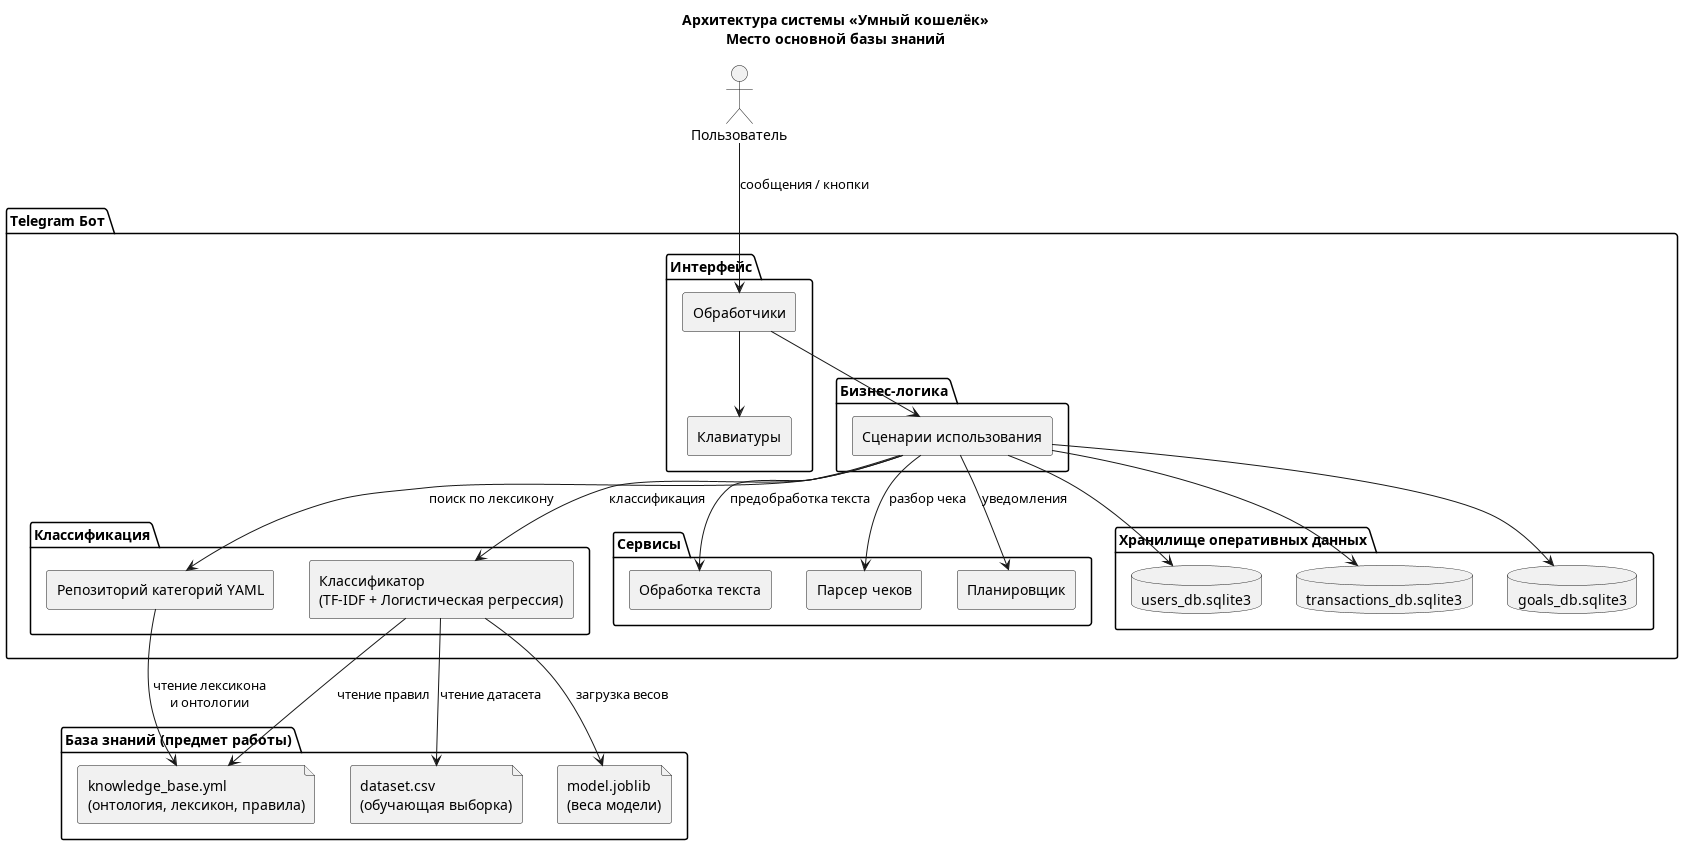

The diagram above was rendered by PlantUML. Its source (embedded in the PNG):
@startuml
skinparam componentStyle rectangle
skinparam defaultFontName Arial
skinparam backgroundColor white

title Архитектура системы «Умный кошелёк»\nМесто основной базы знаний

actor "Пользователь" as User

package "Telegram Бот" {

    package "Интерфейс" {
        [Обработчики] as Handlers
        [Клавиатуры] as Keyboards
    }

    package "Бизнес-логика" {
        [Сценарии использования] as UseCases
    }

    package "Классификация" {
        [Репозиторий категорий YAML] as YamlCategoriesRepository
        [Классификатор\n(TF-IDF + Логистическая регрессия)] as SkClassifier
    }

    package "Сервисы" {
        [Обработка текста] as TextProcessing
        [Парсер чеков] as ReceiptParser
        [Планировщик] as Scheduler
    }

    package "Хранилище оперативных данных" {
        database "users_db.sqlite3" as UserDB
        database "transactions_db.sqlite3" as TransactionDB
        database "goals_db.sqlite3" as GoalDB
    }
}

package "База знаний (предмет работы)" {
    file "knowledge_base.yml\n(онтология, лексикон, правила)" as KnowledgeBase
    file "dataset.csv\n(обучающая выборка)" as Dataset
    file "model.joblib\n(веса модели)" as Model
}

User --> Handlers : сообщения / кнопки
Handlers --> UseCases
Handlers --> Keyboards
UseCases --> YamlCategoriesRepository : поиск по лексикону
UseCases --> SkClassifier : классификация
UseCases --> TextProcessing : предобработка текста
UseCases --> ReceiptParser : разбор чека
UseCases --> Scheduler : уведомления
UseCases --> UserDB
UseCases --> TransactionDB
UseCases --> GoalDB

YamlCategoriesRepository --> KnowledgeBase : чтение лексикона\nи онтологии
SkClassifier --> KnowledgeBase : чтение правил
SkClassifier --> Dataset : чтение датасета
SkClassifier --> Model : загрузка весов

@enduml